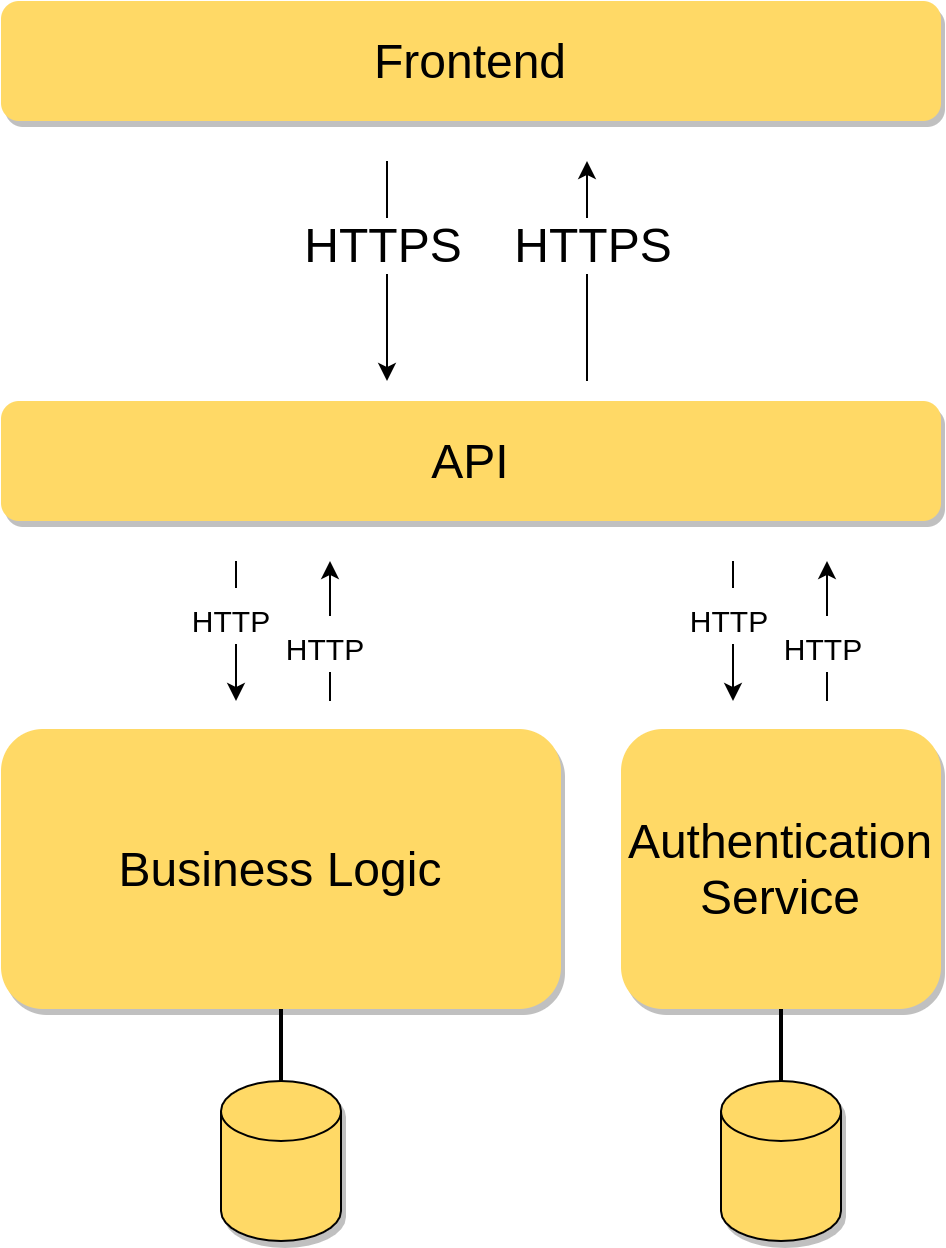

The diagram above was exported from draw.io. Its source (the exported page's mxGraphModel, read from the mxfile embedded in the PNG):
<mxGraphModel dx="1399" dy="1489" grid="1" gridSize="10" guides="1" tooltips="1" connect="1" arrows="1" fold="1" page="1" pageScale="1" pageWidth="1169" pageHeight="827" math="0" shadow="0">
  <root>
    <mxCell id="0" />
    <mxCell id="1" parent="0" />
    <mxCell id="2" value="&lt;font style=&quot;font-size: 24px&quot;&gt;API&lt;/font&gt;" style="rounded=1;whiteSpace=wrap;html=1;fillColor=#FFD966;strokeColor=none;shadow=1;" vertex="1" parent="1">
      <mxGeometry x="200" y="180" width="470" height="60" as="geometry" />
    </mxCell>
    <mxCell id="3" value="&lt;span style=&quot;font-size: 24px&quot;&gt;Business Logic&lt;/span&gt;" style="rounded=1;whiteSpace=wrap;html=1;fillColor=#FFD966;strokeColor=none;shadow=1;" vertex="1" parent="1">
      <mxGeometry x="200" y="344" width="280" height="140" as="geometry" />
    </mxCell>
    <mxCell id="4" value="&lt;span style=&quot;font-size: 24px&quot;&gt;Authentication&lt;br&gt;Service&lt;br&gt;&lt;/span&gt;" style="rounded=1;whiteSpace=wrap;html=1;fillColor=#FFD966;strokeColor=none;shadow=1;" vertex="1" parent="1">
      <mxGeometry x="510" y="344" width="160" height="140" as="geometry" />
    </mxCell>
    <mxCell id="5" value="" style="endArrow=classic;html=1;rounded=0;fontSize=24;fontColor=default;strokeWidth=1;" edge="1" parent="1">
      <mxGeometry width="50" height="50" relative="1" as="geometry">
        <mxPoint x="393" y="60" as="sourcePoint" />
        <mxPoint x="393" y="170" as="targetPoint" />
      </mxGeometry>
    </mxCell>
    <mxCell id="6" value="HTTPS" style="edgeLabel;html=1;align=center;verticalAlign=middle;resizable=0;points=[];fontSize=24;fontColor=default;" vertex="1" connectable="0" parent="5">
      <mxGeometry x="-0.2522" y="-3" relative="1" as="geometry">
        <mxPoint as="offset" />
      </mxGeometry>
    </mxCell>
    <mxCell id="7" value="" style="endArrow=none;html=1;rounded=0;fontSize=24;fontColor=default;strokeWidth=1;endFill=0;startArrow=classic;startFill=1;" edge="1" parent="1">
      <mxGeometry width="50" height="50" relative="1" as="geometry">
        <mxPoint x="493" y="60" as="sourcePoint" />
        <mxPoint x="493" y="170" as="targetPoint" />
      </mxGeometry>
    </mxCell>
    <mxCell id="8" value="HTTPS" style="edgeLabel;html=1;align=center;verticalAlign=middle;resizable=0;points=[];fontSize=24;fontColor=default;" vertex="1" connectable="0" parent="7">
      <mxGeometry x="-0.2474" y="2" relative="1" as="geometry">
        <mxPoint as="offset" />
      </mxGeometry>
    </mxCell>
    <mxCell id="9" value="" style="endArrow=classic;html=1;rounded=0;fontSize=24;fontColor=default;strokeWidth=1;" edge="1" parent="1">
      <mxGeometry width="50" height="50" relative="1" as="geometry">
        <mxPoint x="317.5" y="260" as="sourcePoint" />
        <mxPoint x="317.5" y="330" as="targetPoint" />
      </mxGeometry>
    </mxCell>
    <mxCell id="10" value="&lt;font style=&quot;font-size: 15px&quot;&gt;HTTP&lt;/font&gt;" style="edgeLabel;html=1;align=center;verticalAlign=middle;resizable=0;points=[];fontSize=24;fontColor=default;" vertex="1" connectable="0" parent="9">
      <mxGeometry x="-0.2522" y="-3" relative="1" as="geometry">
        <mxPoint as="offset" />
      </mxGeometry>
    </mxCell>
    <mxCell id="11" value="" style="endArrow=none;html=1;rounded=0;fontSize=24;fontColor=default;strokeWidth=1;endFill=0;startArrow=classic;startFill=1;" edge="1" parent="1">
      <mxGeometry width="50" height="50" relative="1" as="geometry">
        <mxPoint x="364.5" y="260" as="sourcePoint" />
        <mxPoint x="364.5" y="330" as="targetPoint" />
      </mxGeometry>
    </mxCell>
    <mxCell id="12" value="&lt;font style=&quot;font-size: 15px&quot;&gt;HTTP&lt;/font&gt;" style="edgeLabel;html=1;align=center;verticalAlign=middle;resizable=0;points=[];fontSize=24;fontColor=default;" vertex="1" connectable="0" parent="11">
      <mxGeometry x="-0.2522" y="-3" relative="1" as="geometry">
        <mxPoint y="14" as="offset" />
      </mxGeometry>
    </mxCell>
    <mxCell id="13" value="" style="endArrow=classic;html=1;rounded=0;fontSize=24;fontColor=default;strokeWidth=1;" edge="1" parent="1">
      <mxGeometry width="50" height="50" relative="1" as="geometry">
        <mxPoint x="566" y="260" as="sourcePoint" />
        <mxPoint x="566" y="330" as="targetPoint" />
      </mxGeometry>
    </mxCell>
    <mxCell id="14" value="&lt;font style=&quot;font-size: 15px&quot;&gt;HTTP&lt;/font&gt;" style="edgeLabel;html=1;align=center;verticalAlign=middle;resizable=0;points=[];fontSize=24;fontColor=default;" vertex="1" connectable="0" parent="13">
      <mxGeometry x="-0.2522" y="-3" relative="1" as="geometry">
        <mxPoint as="offset" />
      </mxGeometry>
    </mxCell>
    <mxCell id="15" value="" style="endArrow=none;html=1;rounded=0;fontSize=24;fontColor=default;strokeWidth=1;endFill=0;startArrow=classic;startFill=1;" edge="1" parent="1">
      <mxGeometry width="50" height="50" relative="1" as="geometry">
        <mxPoint x="613" y="260" as="sourcePoint" />
        <mxPoint x="613" y="330" as="targetPoint" />
      </mxGeometry>
    </mxCell>
    <mxCell id="16" value="&lt;font style=&quot;font-size: 15px&quot;&gt;HTTP&lt;/font&gt;" style="edgeLabel;html=1;align=center;verticalAlign=middle;resizable=0;points=[];fontSize=24;fontColor=default;" vertex="1" connectable="0" parent="15">
      <mxGeometry x="-0.2522" y="-3" relative="1" as="geometry">
        <mxPoint y="14" as="offset" />
      </mxGeometry>
    </mxCell>
    <mxCell id="17" value="" style="shape=cylinder3;whiteSpace=wrap;html=1;boundedLbl=1;backgroundOutline=1;size=15;shadow=1;fontSize=15;fontColor=default;fillColor=#FFD966;" vertex="1" parent="1">
      <mxGeometry x="310" y="520" width="60" height="80" as="geometry" />
    </mxCell>
    <mxCell id="18" value="" style="shape=cylinder3;whiteSpace=wrap;html=1;boundedLbl=1;backgroundOutline=1;size=15;shadow=1;fontSize=15;fontColor=default;fillColor=#FFD966;" vertex="1" parent="1">
      <mxGeometry x="560" y="520" width="60" height="80" as="geometry" />
    </mxCell>
    <mxCell id="19" value="" style="endArrow=none;html=1;rounded=0;fontSize=15;fontColor=default;strokeWidth=2;entryX=0.5;entryY=1;entryDx=0;entryDy=0;exitX=0.5;exitY=0;exitDx=0;exitDy=0;exitPerimeter=0;" edge="1" source="17" target="3" parent="1">
      <mxGeometry width="50" height="50" relative="1" as="geometry">
        <mxPoint x="440" y="490" as="sourcePoint" />
        <mxPoint x="490" y="440" as="targetPoint" />
      </mxGeometry>
    </mxCell>
    <mxCell id="20" value="" style="endArrow=none;html=1;rounded=0;fontSize=15;fontColor=default;strokeWidth=2;entryX=0.5;entryY=1;entryDx=0;entryDy=0;exitX=0.5;exitY=0;exitDx=0;exitDy=0;exitPerimeter=0;" edge="1" source="18" target="4" parent="1">
      <mxGeometry width="50" height="50" relative="1" as="geometry">
        <mxPoint x="350" y="520" as="sourcePoint" />
        <mxPoint x="350" y="494" as="targetPoint" />
      </mxGeometry>
    </mxCell>
    <mxCell id="21" value="&lt;font style=&quot;font-size: 24px&quot;&gt;Frontend&lt;/font&gt;" style="rounded=1;whiteSpace=wrap;html=1;fillColor=#FFD966;strokeColor=none;shadow=1;" vertex="1" parent="1">
      <mxGeometry x="200" y="-20" width="470" height="60" as="geometry" />
    </mxCell>
  </root>
</mxGraphModel>